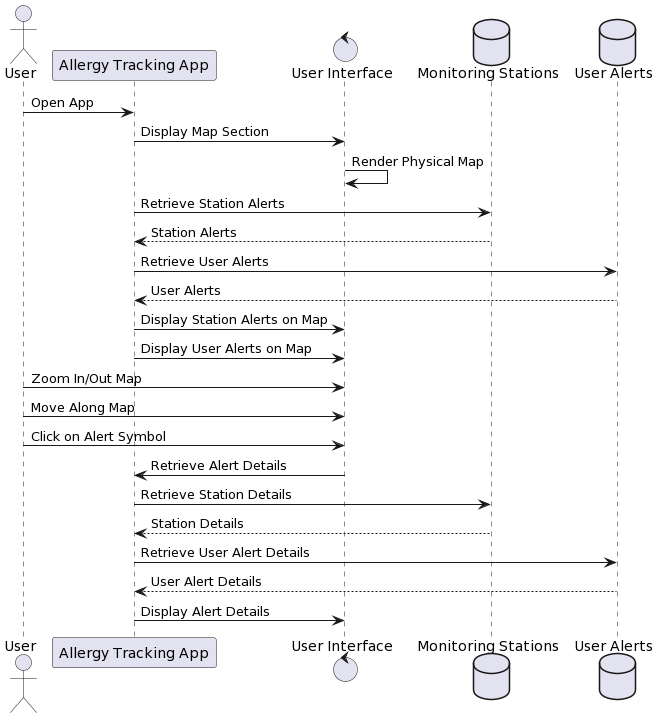

The diagram above was rendered by PlantUML. Its source (embedded in the PNG):
@startuml
actor User
participant "Allergy Tracking App" as App
control "User Interface" as UI
database "Monitoring Stations" as Stations
database "User Alerts" as UserAlerts

User -> App: Open App
App -> UI: Display Map Section
UI -> UI: Render Physical Map
App -> Stations: Retrieve Station Alerts
Stations --> App: Station Alerts
App -> UserAlerts: Retrieve User Alerts
UserAlerts --> App: User Alerts
App -> UI: Display Station Alerts on Map
App -> UI: Display User Alerts on Map
User -> UI: Zoom In/Out Map
User -> UI: Move Along Map
User -> UI: Click on Alert Symbol
UI -> App: Retrieve Alert Details
App -> Stations: Retrieve Station Details
Stations --> App: Station Details
App -> UserAlerts: Retrieve User Alert Details
UserAlerts --> App: User Alert Details
App -> UI: Display Alert Details
@enduml